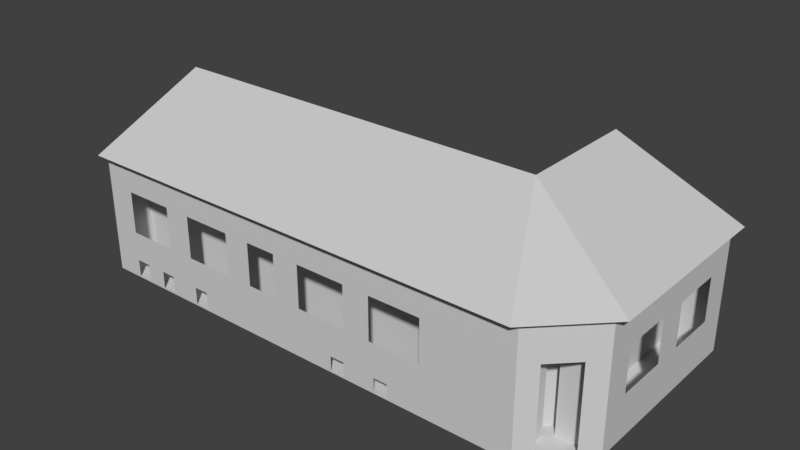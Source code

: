 # Source: 2016.blend  (saved by Blender 2.78.0; exported with 4.5.12 LTS)
import bpy
from mathutils import Matrix  # noqa: F401  (used for matrix-valued properties, if any)

bpy.ops.wm.read_factory_settings(use_empty=True)
scene = bpy.context.scene
scene.name = 'Scene'

# ---- collections
col_collection_1 = bpy.data.collections.new('Collection 1'); scene.collection.children.link(col_collection_1)

# ---- materials (node trees are filled in below, after node groups)
mat_wall = bpy.data.materials.new('Wall')
mat_wall.alpha_threshold = 0.0
mat_wall.use_transparent_shadow = False
mat_wall.diffuse_color = (0.64, 0.64, 0.64, 1.0)
mat_wall.roughness = 0.5
mat_features = bpy.data.materials.new('Features')
mat_features.alpha_threshold = 0.0
mat_features.use_transparent_shadow = False
mat_features.diffuse_color = (0.35, 0.35, 0.35, 1.0)
mat_features.roughness = 0.5

# ---- material node trees

# ---- world
world_world = bpy.data.worlds.new('World'); scene.world = world_world
world_world.color = (0.05088, 0.05088, 0.05088)
world_world.use_sun_shadow = False
world_world.sun_shadow_jitter_overblur = 0.0
world_world.cycles.sampling_method = 'MANUAL'

# ---- meshes
me_untitled_009 = bpy.data.meshes.new('Untitled.009')
me_untitled_009.from_pydata([(-166.0, 0.0, 7.105e-15), (-166.0, 592.0, 7.105e-15), (166.0, 0.0, 7.105e-15), (166.0, 592.0, 7.105e-15), (166.0, 0.0, -200.0), (166.0, 592.0, -200.0), (-166.0, 0.0, -200.0), (-166.0, 592.0, -200.0), (74.0, 415.0, 7.105e-15), (74.0, 20.0, 7.105e-15), (-81.0, 415.0, 7.105e-15), (-81.0, 20.0, 7.105e-15)], [], [(0, 11, 10), (11, 0, 2), (3, 1, 10), (9, 2, 3), (5, 3, 2), (7, 5, 4), (1, 7, 6), (5, 7, 1), (2, 0, 6), (1, 0, 10), (9, 11, 2), (8, 3, 10), (8, 9, 3), (4, 5, 2), (6, 7, 4), (0, 1, 6), (3, 5, 1), (4, 2, 6)])
me_untitled_009.polygons.foreach_set('use_smooth', [True] * 18)
_k = set([(0, 1), (0, 2), (0, 6), (1, 3), (1, 7), (2, 3), (2, 4), (3, 5), (4, 5), (4, 6), (5, 7), (6, 7)])
me_untitled_009.attributes.new('sharp_edge', 'BOOLEAN', 'EDGE').data.foreach_set('value', [ (min(e.vertices), max(e.vertices)) in _k for e in me_untitled_009.edges])
_uv = me_untitled_009.uv_layers.new(name='UVW')
_uv.uv.foreach_set('vector', [0.5, 0.5, 0.5, 0.5771, 0.5, 0.9386, 1.5, 0.5771, 0.5, 0.5, 1.0, 0.5, 1.0, 0.913, 0.5, 0.913, 1.5, 0.9386, 1.0, 0.584, 1.0, 0.5, 1.0, 0.913, 1.14, 0.8683, 1.0, 0.913, 1.0, 0.5, 0.3603, 0.8683, 0.1397, 0.8683, 0.1397, 0.5, 0.5, 0.913, 0.3603, 0.8683, 0.3603, 0.5, 0.1397, 0.8683, 0.3603, 0.8683, 0.5, 0.913, 1.0, 0.5, 0.5, 0.5, 1.36, 0.5, 0.5, 0.913, 0.5, 0.5, 0.5, 0.9386, 1.0, 0.584, 1.5, 0.5771, 1.0, 0.5, 1.0, 0.9438, 1.0, 0.913, 1.5, 0.9386, 1.0, 0.9438, 1.0, 0.584, 1.0, 0.913, 1.14, 0.5, 1.14, 0.8683, 1.0, 0.5, 0.3603, 0.5, 0.3603, 0.8683, 0.1397, 0.5, 0.5, 0.5, 0.5, 0.913, 0.3603, 0.5, 1.0, 0.913, 0.1397, 0.8683, 0.5, 0.913, 1.14, 0.5, 1.0, 0.5, 1.36, 0.5])
me_untitled_009.materials.append(mat_wall)
me_untitled_009.use_remesh_preserve_volume = False
me_untitled_009.use_remesh_preserve_attributes = False
me_untitled_009.use_mirror_vertex_groups = False
me_untitled_009.update()
me_untitled_009.normals_split_custom_set([tuple(v) for v in zip(*[iter([0.0, 0.0, 1.0, 0.0, 0.0, 1.0, 0.0, 0.0, 1.0, 0.0, 0.0, 1.0, 0.0, 0.0, 1.0, 0.0, 0.0, 1.0, 0.0, 0.0, 1.0, 0.0, 0.0, 1.0, 0.0, 0.0, 1.0, 0.0, 0.0, 1.0, 0.0, 0.0, 1.0, 0.0, 0.0, 1.0, 1.0, 0.0, 0.0, 1.0, 0.0, 0.0, 1.0, 0.0, 0.0, 0.0, 0.0, -1.0, 0.0, 0.0, -1.0, 0.0, 0.0, -1.0, -1.0, 0.0, 0.0, -1.0, 0.0, 0.0, -1.0, 0.0, 0.0, 0.0, 1.0, 0.0, 0.0, 1.0, 0.0, 0.0, 1.0, 0.0, 0.0, -1.0, 0.0, 0.0, -1.0, 0.0, 0.0, -1.0, 0.0, 0.0, 0.0, 1.0, 0.0, 0.0, 1.0, 0.0, 0.0, 1.0, 0.0, 0.0, 1.0, 0.0, 0.0, 1.0, 0.0, 0.0, 1.0, 0.0, 0.0, 1.0, 0.0, 0.0, 1.0, 0.0, 0.0, 1.0, 0.0, 0.0, 1.0, 0.0, 0.0, 1.0, 0.0, 0.0, 1.0, 1.0, 0.0, 0.0, 1.0, 0.0, 0.0, 1.0, 0.0, 0.0, 0.0, 0.0, -1.0, 0.0, 0.0, -1.0, 0.0, 0.0, -1.0, -1.0, 0.0, 0.0, -1.0, 0.0, 0.0, -1.0, 0.0, 0.0, 0.0, 1.0, 0.0, 0.0, 1.0, 0.0, 0.0, 1.0, 0.0, 0.0, -1.0, 0.0, 0.0, -1.0, 0.0, 0.0, -1.0, 0.0])] * 3)])
me_untitled_001 = bpy.data.meshes.new('Untitled.001')
me_untitled_001.from_pydata([(-115.0, -8.882e-16, 18.39), (-115.0, 20.0, 18.39), (-94.22, -8.882e-16, 40.0), (-94.22, 20.0, 40.0), (94.22, -8.882e-16, 40.0), (94.22, 20.0, 40.0), (115.0, -8.882e-16, 18.39), (115.0, 20.0, 18.39), (115.0, -8.882e-16, 18.39), (115.0, 20.0, 18.39), (115.0, -8.882e-16, 13.33), (115.0, 20.0, 13.33), (115.0, -8.882e-16, 1.776e-15), (115.0, 20.0, 1.776e-15), (38.33, -8.882e-16, 1.776e-15), (38.33, 20.0, 1.776e-15), (-38.33, -8.882e-16, 1.776e-15), (-38.33, 20.0, 1.776e-15), (-115.0, -8.882e-16, 1.776e-15), (-115.0, 20.0, 1.776e-15), (-115.0, -8.882e-16, 13.33), (-115.0, 20.0, 13.33), (-115.0, -8.882e-16, 18.39), (-115.0, 20.0, 18.39), (-38.33, 20.0, 26.67), (-38.33, 20.0, 13.33), (38.33, 20.0, 26.67), (38.33, 20.0, 13.33), (-38.33, -8.882e-16, 13.33), (-38.33, -8.882e-16, 26.67), (38.33, -8.882e-16, 13.33), (38.33, -8.882e-16, 26.67)], [], [(3, 1, 0), (5, 3, 2), (7, 5, 4), (9, 7, 6), (11, 9, 8), (13, 11, 10), (15, 13, 12), (17, 15, 14), (19, 17, 16), (21, 19, 18), (23, 21, 20), (1, 23, 22), (24, 23, 1), (26, 24, 3), (9, 26, 5), (25, 21, 23), (27, 25, 24), (11, 27, 26), (17, 19, 21), (15, 17, 25), (13, 15, 27), (28, 20, 18), (30, 28, 16), (10, 30, 14), (29, 22, 20), (31, 29, 28), (8, 31, 30), (2, 0, 22), (4, 2, 29), (6, 4, 31), (2, 3, 0), (4, 5, 2), (6, 7, 4), (8, 9, 6), (10, 11, 8), (12, 13, 10), (14, 15, 12), (16, 17, 14), (18, 19, 16), (20, 21, 18), (22, 23, 20), (0, 1, 22), (3, 24, 1), (5, 26, 3), (7, 9, 5), (24, 25, 23), (26, 27, 24), (9, 11, 26), (25, 17, 21), (27, 15, 25), (11, 13, 27), (16, 28, 18), (14, 30, 16), (12, 10, 14), (28, 29, 20), (30, 31, 28), (10, 8, 30), (29, 2, 22), (31, 4, 29), (8, 6, 31)])
me_untitled_001.polygons.foreach_set('use_smooth', [True] * 60)
_k = set([(0, 1), (0, 2), (0, 22), (1, 3), (1, 23), (2, 3), (2, 4), (3, 5), (4, 5), (4, 6), (5, 7), (6, 7), (6, 8), (7, 9), (8, 10), (9, 11), (10, 12), (11, 13), (12, 13), (12, 14), (13, 15), (14, 16), (15, 17), (16, 18), (17, 19), (18, 19), (18, 20), (19, 21), (20, 22), (21, 23)])
me_untitled_001.attributes.new('sharp_edge', 'BOOLEAN', 'EDGE').data.foreach_set('value', [ (min(e.vertices), max(e.vertices)) in _k for e in me_untitled_001.edges])
me_untitled_001.materials.append(mat_features)
me_untitled_001.use_remesh_preserve_volume = False
me_untitled_001.use_remesh_preserve_attributes = False
me_untitled_001.use_mirror_vertex_groups = False
me_untitled_001.update()
me_untitled_001.normals_split_custom_set([tuple(v) for v in zip(*[iter([-0.7208, 0.0, 0.6931, -0.7208, 0.0, 0.6931, -0.7208, 0.0, 0.6931, 0.0, 0.0, 1.0, 0.0, 0.0, 1.0, 0.0, 0.0, 1.0, 0.7208, 0.0, 0.6931, 0.7208, 0.0, 0.6931, 0.7208, 0.0, 0.6931, 0.5, 0.0, 0.5, 1.0, 4.371e-08, -4.371e-08, 0.0, 0.0, -4.371e-08, 1.0, 0.0, 0.0, 0.5, 0.0, 0.5, 1.0, 0.0, 1.255e-05, 1.0, 0.0, 0.0, 1.0, 0.0, 0.0, 1.0, 0.0, 0.0, 0.0, 0.0, -1.0, 0.0, 0.0, -1.0, 0.0, 0.0, -1.0, 0.0, 0.0, -1.0, 0.0, 0.0, -1.0, 0.0, 0.0, -1.0, 0.0, 0.0, -1.0, 0.0, 0.0, -1.0, 0.0, 0.0, -1.0, -1.0, 0.0, 0.0, -1.0, 0.0, 0.0, -1.0, 0.0, 0.0, -1.0, 0.0, 1.255e-05, -1.0, 0.0, 0.0, -1.0, 0.0, 0.0, 0.0, 0.0, -4.371e-08, -1.0, 0.0, 1.255e-05, -0.5, 0.0, 0.5, 0.0, 1.0, -1.016e-07, 0.0, 0.5331, 0.4989, -1.717e-05, 1.0, -4.429e-05, 0.0, 1.0, 5.132e-09, 0.0, 1.0, -1.016e-07, 0.0, 1.0, 1.343e-07, 0.0, 1.0, 6.855e-06, 0.0, 1.0, 5.132e-09, 0.0, 1.0, 1.48e-07, 0.0, 1.0, 0.0, 0.0, 1.0, 0.0, 0.0, 0.5331, 0.4989, 0.0, 1.0, 0.0, 0.0, 1.0, 0.0, 0.0, 1.0, -1.016e-07, 0.0, 1.0, 0.0, 0.0, 1.0, 0.0, 0.0, 1.0, 5.132e-09, 0.0, 1.0, 0.0, 0.0, 1.0, 0.0, 0.0, 1.0, 0.0, 0.0, 1.0, 0.0, 0.0, 1.0, 0.0, 0.0, 1.0, 0.0, 0.0, 1.0, 0.0, 0.0, 1.0, 0.0, 0.0, 1.0, 0.0, 0.0, -1.0, 0.0, 0.0, -1.0, 0.0, 0.0, -1.0, 0.0, 0.0, -1.0, 0.0, 0.0, -1.0, 0.0, 0.0, -1.0, 0.0, 0.0, -1.0, 0.0, 0.0, -1.0, 0.0, 0.0, -1.0, 0.0, 0.0, -1.0, 1.453e-24, 0.0, -1.0, 6.855e-06, 0.0, -1.0, 0.0, 0.0, -1.0, 2.482e-25, 0.0, -1.0, 1.453e-24, 0.0, -1.0, 0.0, 0.0, -0.5331, 0.4989, 0.0, -1.0, 2.482e-25, 0.0, -1.0, 0.0, 0.0, -1.0, 4.377e-24, 0.0, 0.0, 4.579e-05, 0.0, -1.0, 6.855e-06, 0.0, -1.0, 4.222e-24, 0.0, -1.0, 4.377e-24, 0.0, -1.0, 1.453e-24, 1.717e-05, -1.0, -4.435e-05, 0.0, -1.0, 4.222e-24, 0.0, -1.0, 2.482e-25, -0.7208, 0.0, 0.6931, -0.7208, 0.0, 0.6931, -0.7208, 0.0, 0.6931, 0.0, 0.0, 1.0, 0.0, 0.0, 1.0, 0.0, 0.0, 1.0, 0.7208, 0.0, 0.6931, 0.7208, 0.0, 0.6931, 0.7208, 0.0, 0.6931, 1.0, 0.0, 1.255e-05, 0.5, 0.0, 0.5, 0.0, 0.0, -4.371e-08, 1.0, 0.0, 0.0, 1.0, 0.0, 0.0, 1.0, 0.0, 1.255e-05, 1.0, 0.0, 0.0, 1.0, 0.0, 0.0, 1.0, 0.0, 0.0, 0.0, 0.0, -1.0, 0.0, 0.0, -1.0, 0.0, 0.0, -1.0, 0.0, 0.0, -1.0, 0.0, 0.0, -1.0, 0.0, 0.0, -1.0, 0.0, 0.0, -1.0, 0.0, 0.0, -1.0, 0.0, 0.0, -1.0, -1.0, 0.0, 0.0, -1.0, 0.0, 0.0, -1.0, 0.0, 0.0, -0.5, 0.0, 0.5, -1.0, 0.0, 1.255e-05, -1.0, 0.0, 0.0, -1.0, -4.371e-08, -4.371e-08, 0.0, 0.0, -4.371e-08, -0.5, 0.0, 0.5, 0.0, 1.0, 1.343e-07, 0.0, 1.0, -1.016e-07, -1.717e-05, 1.0, -4.429e-05, 0.0, 1.0, 1.48e-07, 0.0, 1.0, 5.132e-09, 0.0, 1.0, 1.343e-07, 0.0, 0.0, 4.579e-05, 0.0, 1.0, 6.855e-06, 0.0, 1.0, 1.48e-07, 0.0, 1.0, -1.016e-07, 0.0, 1.0, 0.0, 0.0, 0.5331, 0.4989, 0.0, 1.0, 5.132e-09, 0.0, 1.0, 0.0, 0.0, 1.0, -1.016e-07, 0.0, 1.0, 6.855e-06, 0.0, 1.0, 0.0, 0.0, 1.0, 5.132e-09, 0.0, 1.0, 0.0, 0.0, 1.0, 0.0, 0.0, 1.0, 0.0, 0.0, 1.0, 0.0, 0.0, 1.0, 0.0, 0.0, 1.0, 0.0, 0.0, 1.0, 0.0, 0.0, 1.0, 0.0, 0.0, 1.0, 0.0, 0.0, -1.0, 0.0, 0.0, -1.0, 0.0, 0.0, -1.0, 0.0, 0.0, -1.0, 0.0, 0.0, -1.0, 0.0, 0.0, -1.0, 0.0, 0.0, -1.0, 0.0, 0.0, -1.0, 0.0, 0.0, -1.0, 0.0, 0.0, -1.0, 0.0, 0.0, -1.0, 1.453e-24, 0.0, -1.0, 0.0, 0.0, -1.0, 0.0, 0.0, -1.0, 2.482e-25, 0.0, -1.0, 0.0, 0.0, -1.0, 0.0, 0.0, -0.5331, 0.4989, 0.0, -1.0, 0.0, 0.0, -1.0, 1.453e-24, 0.0, -1.0, 4.377e-24, 0.0, -1.0, 6.855e-06, 0.0, -1.0, 2.482e-25, 0.0, -1.0, 4.222e-24, 0.0, -1.0, 1.453e-24, 0.0, -0.5331, 0.4989, 1.717e-05, -1.0, -4.435e-05, 0.0, -1.0, 2.482e-25])] * 3)])
me_untitled_003 = bpy.data.meshes.new('Untitled.003')
me_untitled_003.from_pydata([(155.0, 0.0, -33.0), (155.0, 395.0, -33.0), (-7.105e-15, 0.0, -33.0), (-7.105e-15, 395.0, -33.0), (155.0, 395.0, -13.0), (155.0, 0.0, -13.0), (0.0, 395.0, -13.0), (0.0, 0.0, -13.0)], [], [(5, 4, 1), (2, 0, 1), (6, 7, 2), (4, 6, 3), (7, 5, 0), (0, 5, 1), (3, 2, 1), (3, 6, 2), (1, 4, 3), (2, 7, 0)])
me_untitled_003.polygons.foreach_set('use_smooth', [True] * 10)
_k = set([(0, 1), (0, 2), (0, 5), (1, 3), (1, 4), (2, 3), (2, 7), (3, 6)])
me_untitled_003.attributes.new('sharp_edge', 'BOOLEAN', 'EDGE').data.foreach_set('value', [ (min(e.vertices), max(e.vertices)) in _k for e in me_untitled_003.edges])
me_untitled_003.materials.append(mat_features)
me_untitled_003.use_remesh_preserve_volume = False
me_untitled_003.use_remesh_preserve_attributes = False
me_untitled_003.use_mirror_vertex_groups = False
me_untitled_003.update()
me_untitled_003.normals_split_custom_set([tuple(v) for v in zip(*[iter([-1.0, 0.0, 0.0, -1.0, 0.0, 0.0, -1.0, 0.0, 0.0, 0.0, 0.0, 1.0, 0.0, 0.0, 1.0, 0.0, 0.0, 1.0, 1.0, 0.0, -3.553e-16, 1.0, 0.0, -3.553e-16, 1.0, 0.0, -3.553e-16, 0.0, -1.0, 1.479e-16, 0.0, -1.0, 1.811e-15, 0.0, -1.0, 1.663e-15, 0.0, 1.0, 0.0, 0.0, 1.0, 0.0, 0.0, 1.0, 0.0, -1.0, 0.0, 0.0, -1.0, 0.0, 0.0, -1.0, 0.0, 0.0, 0.0, 0.0, 1.0, 0.0, 0.0, 1.0, 0.0, 0.0, 1.0, 1.0, 0.0, -3.553e-16, 1.0, 0.0, -3.553e-16, 1.0, 0.0, -3.553e-16, 0.0, -1.0, 0.0, 0.0, -1.0, 1.479e-16, 0.0, -1.0, 1.663e-15, 0.0, 1.0, 0.0, 0.0, 1.0, 0.0, 0.0, 1.0, 0.0])] * 3)])
me_untitled_007 = bpy.data.meshes.new('Untitled.007')
me_untitled_007.from_pydata([(-898.0, 0.0, 0.0), (-898.0, 592.0, 0.0), (0.0, 0.0, 0.0), (0.0, 592.0, 0.0), (0.0, 0.0, -200.0), (0.0, 592.0, -200.0), (-898.0, 0.0, -200.0), (-898.0, 592.0, -200.0), (-523.0, 410.0, 0.0), (-523.0, 205.0, 0.0), (-768.0, 410.0, 0.0), (-768.0, 205.0, 0.0), (-135.0, 410.0, 0.0), (-135.0, 205.0, 0.0), (-380.0, 410.0, 0.0), (-380.0, 205.0, 0.0)], [], [(8, 9, 15), (11, 0, 2), (0, 11, 10), (2, 15, 9), (1, 10, 8), (13, 15, 2), (3, 14, 12), (12, 13, 2), (14, 3, 8), (5, 3, 2), (7, 5, 4), (1, 7, 6), (5, 7, 1), (2, 0, 6), (14, 8, 15), (9, 11, 2), (1, 0, 10), (3, 1, 8), (3, 12, 2), (4, 5, 2), (6, 7, 4), (0, 1, 6), (3, 5, 1), (4, 2, 6)])
me_untitled_007.polygons.foreach_set('use_smooth', [True] * 24)
_k = set([(0, 1), (0, 2), (0, 6), (1, 3), (1, 7), (2, 3), (2, 4), (3, 5), (4, 5), (4, 6), (5, 7), (6, 7)])
me_untitled_007.attributes.new('sharp_edge', 'BOOLEAN', 'EDGE').data.foreach_set('value', [ (min(e.vertices), max(e.vertices)) in _k for e in me_untitled_007.edges])
_uv = me_untitled_007.uv_layers.new(name='UVW')
_uv.uv.foreach_set('vector', [0.3339, 0.6196, 0.3339, 0.562, 0.3137, 0.566, 0.3626, 0.5547, 0.375, 0.5, 0.25, 0.5, 0.375, 0.5, 0.3626, 0.5547, 0.3626, 0.6063, 0.25, 0.5, 0.3137, 0.566, 0.3339, 0.562, 0.375, 0.6388, 0.3626, 0.6063, 0.3339, 0.6196, 0.2737, 0.5707, 0.3137, 0.566, 0.25, 0.5, 0.25, 0.6855, 0.3137, 0.6267, 0.2737, 0.635, 0.2737, 0.635, 0.2737, 0.5707, 0.25, 0.5, 0.3137, 0.6267, 0.25, 0.6855, 0.3339, 0.6196, 0.25, 0.6574, 0.25, 0.6855, 0.25, 0.5, 0.3591, 0.6259, 0.25, 0.6574, 0.25, 0.5, 0.375, 0.6388, 0.3591, 0.6259, 0.3591, 0.5, 0.25, 0.6574, 0.3591, 0.6259, 0.375, 0.6388, 0.25, 0.5, 0.375, 0.5, 0.3591, 0.5, 0.3137, 0.6267, 0.3339, 0.6196, 0.3137, 0.566, 0.3339, 0.562, 0.3626, 0.5547, 0.25, 0.5, 0.375, 0.6388, 0.375, 0.5, 0.3626, 0.6063, 0.25, 0.6855, 0.375, 0.6388, 0.3339, 0.6196, 0.25, 0.6855, 0.2737, 0.635, 0.25, 0.5, 0.25, 0.5, 0.25, 0.6574, 0.25, 0.5, 0.3591, 0.5, 0.3591, 0.6259, 0.25, 0.5, 0.375, 0.5, 0.375, 0.6388, 0.3591, 0.5, 0.25, 0.6855, 0.25, 0.6574, 0.375, 0.6388, 0.25, 0.5, 0.25, 0.5, 0.3591, 0.5])
me_untitled_007.materials.append(mat_wall)
me_untitled_007.use_remesh_preserve_volume = False
me_untitled_007.use_remesh_preserve_attributes = False
me_untitled_007.use_mirror_vertex_groups = False
me_untitled_007.update()
me_untitled_007.normals_split_custom_set([tuple(v) for v in zip(*[iter([0.0, 0.0, 1.0, 0.0, 0.0, 1.0, 0.0, 0.0, 1.0, 0.0, 0.0, 1.0, 0.0, 0.0, 1.0, 0.0, 0.0, 1.0, 0.0, 0.0, 1.0, 0.0, 0.0, 1.0, 0.0, 0.0, 1.0, 0.0, 0.0, 1.0, 0.0, 0.0, 1.0, 0.0, 0.0, 1.0, 0.0, 0.0, 1.0, 0.0, 0.0, 1.0, 0.0, 0.0, 1.0, 0.0, 0.0, 1.0, 0.0, 0.0, 1.0, 0.0, 0.0, 1.0, 0.0, 0.0, 1.0, 0.0, 0.0, 1.0, 0.0, 0.0, 1.0, 0.0, 0.0, 1.0, 0.0, 0.0, 1.0, 0.0, 0.0, 1.0, 0.0, 0.0, 1.0, 0.0, 0.0, 1.0, 0.0, 0.0, 1.0, 1.0, 0.0, 0.0, 1.0, 0.0, 0.0, 1.0, 0.0, 0.0, 0.0, 0.0, -1.0, 0.0, 0.0, -1.0, 0.0, 0.0, -1.0, -1.0, 0.0, 0.0, -1.0, 0.0, 0.0, -1.0, 0.0, 0.0, 0.0, 1.0, 0.0, 0.0, 1.0, 0.0, 0.0, 1.0, 0.0, 0.0, -1.0, 0.0, 0.0, -1.0, 0.0, 0.0, -1.0, 0.0, 0.0, 0.0, 1.0, 0.0, 0.0, 1.0, 0.0, 0.0, 1.0, 0.0, 0.0, 1.0, 0.0, 0.0, 1.0, 0.0, 0.0, 1.0, 0.0, 0.0, 1.0, 0.0, 0.0, 1.0, 0.0, 0.0, 1.0, 0.0, 0.0, 1.0, 0.0, 0.0, 1.0, 0.0, 0.0, 1.0, 0.0, 0.0, 1.0, 0.0, 0.0, 1.0, 0.0, 0.0, 1.0, 1.0, 0.0, 0.0, 1.0, 0.0, 0.0, 1.0, 0.0, 0.0, 0.0, 0.0, -1.0, 0.0, 0.0, -1.0, 0.0, 0.0, -1.0, -1.0, 0.0, 0.0, -1.0, 0.0, 0.0, -1.0, 0.0, 0.0, 0.0, 1.0, 0.0, 0.0, 1.0, 0.0, 0.0, 1.0, 0.0, 0.0, -1.0, 0.0, 0.0, -1.0, 0.0, 0.0, -1.0, 0.0])] * 3)])
me_untitled_006 = bpy.data.meshes.new('Untitled.006')
me_untitled_006.from_pydata([(0.0, 0.0, -30.0), (0.0, 205.0, -30.0), (-245.0, 0.0, -30.0), (-245.0, 205.0, -30.0), (388.0, 0.0, -30.0), (388.0, 205.0, -30.0), (143.0, 0.0, -30.0), (143.0, 205.0, -30.0), (0.0, 205.0, -20.0), (0.0, 0.0, -20.0), (-245.0, 205.0, -20.0), (-245.0, 0.0, -20.0), (388.0, 205.0, -20.0), (388.0, 0.0, -20.0), (143.0, 205.0, -20.0), (143.0, 0.0, -20.0)], [], [(9, 8, 1), (2, 0, 1), (10, 11, 2), (8, 10, 3), (11, 9, 0), (13, 12, 5), (6, 4, 5), (14, 15, 6), (12, 14, 7), (15, 13, 4), (0, 9, 1), (3, 2, 1), (3, 10, 2), (1, 8, 3), (2, 11, 0), (4, 13, 5), (7, 6, 5), (7, 14, 6), (5, 12, 7), (6, 15, 4)])
me_untitled_006.polygons.foreach_set('use_smooth', [True] * 20)
_k = set([(0, 1), (0, 2), (0, 9), (1, 3), (1, 8), (2, 3), (2, 11), (3, 10), (4, 5), (4, 6), (4, 13), (5, 7), (5, 12), (6, 7), (6, 15), (7, 14)])
me_untitled_006.attributes.new('sharp_edge', 'BOOLEAN', 'EDGE').data.foreach_set('value', [ (min(e.vertices), max(e.vertices)) in _k for e in me_untitled_006.edges])
me_untitled_006.materials.append(mat_features)
me_untitled_006.use_remesh_preserve_volume = False
me_untitled_006.use_remesh_preserve_attributes = False
me_untitled_006.use_mirror_vertex_groups = False
me_untitled_006.update()
me_untitled_006.normals_split_custom_set([tuple(v) for v in zip(*[iter([-1.0, 0.0, 0.0, -1.0, 0.0, 0.0, -1.0, 0.0, 0.0, 0.0, 0.0, 1.0, 0.0, 0.0, 1.0, 0.0, 0.0, 1.0, 1.0, 0.0, 0.0, 1.0, 0.0, 0.0, 1.0, 0.0, 0.0, 0.0, -1.0, 0.0, 0.0, -1.0, 0.0, 0.0, -1.0, 0.0, 0.0, 1.0, 0.0, 0.0, 1.0, 0.0, 0.0, 1.0, 0.0, -1.0, 0.0, 0.0, -1.0, 0.0, 0.0, -1.0, 0.0, 0.0, 0.0, 0.0, 1.0, 0.0, 0.0, 1.0, 0.0, 0.0, 1.0, 1.0, 0.0, 0.0, 1.0, 0.0, 0.0, 1.0, 0.0, 0.0, 0.0, -1.0, 0.0, 0.0, -1.0, 0.0, 0.0, -1.0, 0.0, 0.0, 1.0, 0.0, 0.0, 1.0, 0.0, 0.0, 1.0, 0.0, -1.0, 0.0, 0.0, -1.0, 0.0, 0.0, -1.0, 0.0, 0.0, 0.0, 0.0, 1.0, 0.0, 0.0, 1.0, 0.0, 0.0, 1.0, 1.0, 0.0, 0.0, 1.0, 0.0, 0.0, 1.0, 0.0, 0.0, 0.0, -1.0, 0.0, 0.0, -1.0, 0.0, 0.0, -1.0, 0.0, 0.0, 1.0, 0.0, 0.0, 1.0, 0.0, 0.0, 1.0, 0.0, -1.0, 0.0, 0.0, -1.0, 0.0, 0.0, -1.0, 0.0, 0.0, 0.0, 0.0, 1.0, 0.0, 0.0, 1.0, 0.0, 0.0, 1.0, 1.0, 0.0, 0.0, 1.0, 0.0, 0.0, 1.0, 0.0, 0.0, 0.0, -1.0, 0.0, 0.0, -1.0, 0.0, 0.0, -1.0, 0.0, 0.0, 1.0, 0.0, 0.0, 1.0, 0.0, 0.0, 1.0, 0.0])] * 3)])
me_untitled_005 = bpy.data.meshes.new('Untitled.005')
me_untitled_005.from_pydata([(-2218.0, 0.0, 0.0), (-2218.0, 592.0, 0.0), (0.0, 0.0, 0.0), (0.0, 592.0, 0.0), (0.0, 0.0, -200.0), (0.0, 592.0, -200.0), (-2218.0, 0.0, -200.0), (-2218.0, 592.0, -200.0), (-425.0, 436.0, 0.0), (-425.0, 233.0, 0.0), (-672.0, 436.0, 0.0), (-672.0, 233.0, 0.0), (-802.0, 436.0, 0.0), (-802.0, 233.0, 0.0), (-1045.0, 436.0, 0.0), (-1045.0, 233.0, 0.0), (-1178.0, 436.0, 0.0), (-1178.0, 233.0, 0.0), (-1328.0, 436.0, 0.0), (-1328.0, 233.0, 0.0), (-1458.0, 436.0, 0.0), (-1458.0, 233.0, 0.0), (-1700.0, 436.0, 0.0), (-1700.0, 233.0, 0.0), (-1834.0, 436.0, 0.0), (-1834.0, 233.0, 0.0), (-2078.0, 436.0, 0.0), (-2078.0, 233.0, 0.0), (-1614.0, 90.0, 0.0), (-1614.0, 10.0, 0.0), (-1686.0, 90.0, 0.0), (-1686.0, 10.0, 0.0), (-1836.0, 90.0, 0.0), (-1836.0, 10.0, 0.0), (-1908.0, 90.0, 0.0), (-1908.0, 10.0, 0.0), (-581.5, 5.0, 0.0), (-581.5, 73.0, 0.0), (-649.5, 5.0, 0.0), (-649.5, 73.0, 0.0), (-807.5, 76.0, 0.0), (-807.5, 8.0, 0.0), (-876.5, 76.0, 0.0), (-876.5, 8.0, 0.0), (-2006.0, 90.0, 0.0), (-2006.0, 10.0, 0.0), (-2080.0, 90.0, 0.0), (-2080.0, 10.0, 0.0)], [], [(4, 5, 3, 2), (6, 7, 5, 4), (39, 40, 41, 38), (2, 3, 8, 9), (0, 47, 46), (38, 41, 43), (43, 29, 31), (31, 33, 35), (0, 1, 7, 6), (28, 29, 43, 42), (27, 0, 46), (47, 0, 2), (2, 35, 45), (27, 46, 44), (25, 39, 37), (25, 42, 40), (27, 34, 32), (27, 44, 34), (25, 40, 39), (31, 35, 2), (30, 27, 32), (36, 38, 2), (37, 36, 2), (27, 30, 28), (37, 2, 25), (42, 25, 28), (19, 21, 23), (13, 15, 17), (4, 2, 0, 6), (32, 33, 31, 30), (0, 27, 26), (2, 23, 25), (13, 17, 19), (1, 26, 24), (20, 18, 16), (2, 19, 23), (3, 14, 12), (12, 10, 8), (3, 20, 16), (3, 12, 8), (3, 24, 22), (3, 22, 20), (3, 16, 14), (2, 9, 11), (2, 11, 13), (13, 19, 2), (12, 13, 11, 10), (3, 5, 7, 1), (16, 17, 15, 14), (20, 21, 19, 18), (44, 45, 35, 34), (38, 43, 31), (45, 47, 2), (38, 31, 2), (25, 27, 28), (1, 0, 26), (3, 1, 24), (24, 25, 23, 22)])
me_untitled_005.polygons.foreach_set('use_smooth', [True] * 58)
_k = set([(0, 1), (0, 2), (0, 6), (1, 3), (1, 7), (2, 3), (2, 4), (3, 5), (4, 5), (4, 6), (5, 7), (6, 7)])
me_untitled_005.attributes.new('sharp_edge', 'BOOLEAN', 'EDGE').data.foreach_set('value', [ (min(e.vertices), max(e.vertices)) in _k for e in me_untitled_005.edges])
_uv = me_untitled_005.uv_layers.new(name='UVW')
_uv.uv.foreach_set('vector', [0.25, 0.5, 0.25, 0.8963, 0.25, 1.0, 0.25, 0.0, 0.4857, 0.5, 0.4857, 0.5827, 0.25, 0.8963, 0.25, 0.5, 0.5, 0.5356, 0.5, 0.5299, 0.5, 0.5032, 0.5, 0.5025, 0.5, 0.0, 0.5, 1.0, 0.5, 0.7541, 0.5, 0.6596, 0.5, 0.5, 0.5, 0.5015, 0.5, 0.5138, 0.5, 0.5025, 0.5, 0.5032, 0.5, 0.5029, 0.5, 0.5029, 0.5, 0.502, 0.5, 0.5019, 0.5, 0.5019, 0.5, 0.5017, 0.5, 0.5017, 0.5, 0.5, 0.5, 0.583, 0.4857, 0.5827, 0.4857, 0.5, 0.5, 0.5177, 0.5, 0.502, 0.5, 0.5029, 0.5, 0.5275, 0.5, 0.5355, 0.5, 0.5, 0.5, 0.5138, 0.5, 0.5015, 0.5, 0.5, 0.5, 0.0, 0.5, 0.0, 0.5, 0.5017, 0.5, 0.5016, 0.5, 0.5355, 0.5, 0.5138, 0.5, 0.5143, 0.5, 0.5402, 0.5, 0.5356, 0.5, 0.5398, 0.5, 0.5402, 0.5, 0.5275, 0.5, 0.5299, 0.5, 0.5355, 0.5, 0.515, 0.5, 0.5156, 0.5, 0.5355, 0.5, 0.5143, 0.5, 0.515, 0.5, 0.5402, 0.5, 0.5299, 0.5, 0.5356, 0.5, 0.5019, 0.5, 0.5017, 0.5, 0.0, 0.5, 0.517, 0.5, 0.5355, 0.5, 0.5156, 0.5, 0.5027, 0.5, 0.5025, 0.5, 0.0, 0.5, 0.5398, 0.5, 0.5027, 0.5, 0.0, 0.5, 0.5355, 0.5, 0.517, 0.5, 0.5177, 0.5, 0.5398, 0.5, 0.0, 0.5, 0.5402, 0.5, 0.5275, 0.5, 0.5402, 0.5, 0.5177, 0.5, 0.5553, 0.5, 0.5504, 0.5, 0.5434, 0.5, 0.59, 0.5, 0.5698, 0.5, 0.5622, 0.25, 0.5, 0.5, 0.0, 0.5, 0.5, 0.4857, 0.5, 0.5, 0.5156, 0.5, 0.5017, 0.5, 0.5019, 0.5, 0.517, 0.5, 0.5, 0.5, 0.5355, 0.5, 0.5658, 0.5, 0.0, 0.5, 0.5434, 0.5, 0.5402, 0.5, 0.59, 0.5, 0.5622, 0.5, 0.5553, 0.5, 0.583, 0.5, 0.5658, 0.5, 0.5743, 0.5, 0.5925, 0.5, 0.601, 0.5, 0.6128, 0.5, 0.0, 0.5, 0.5553, 0.5, 0.5434, 0.5, 1.0, 0.5, 0.6258, 0.5, 0.6585, 0.5, 0.6585, 0.5, 0.6832, 0.5, 0.7541, 0.5, 1.0, 0.5, 0.5925, 0.5, 0.6128, 0.5, 1.0, 0.5, 0.6585, 0.5, 0.7541, 0.5, 1.0, 0.5, 0.5743, 0.5, 0.5799, 0.5, 1.0, 0.5, 0.5799, 0.5, 0.5925, 0.5, 1.0, 0.5, 0.6128, 0.5, 0.6258, 0.5, 0.0, 0.5, 0.6596, 0.5, 0.6062, 0.5, 0.0, 0.5, 0.6062, 0.5, 0.59, 0.5, 0.59, 0.5, 0.5553, 0.5, 0.0, 0.5, 0.6585, 0.5, 0.59, 0.5, 0.6062, 0.5, 0.6832, 0.25, 1.0, 0.25, 0.8963, 0.4857, 0.5827, 0.5, 0.583, 0.5, 0.6128, 0.5, 0.5622, 0.5, 0.5698, 0.5, 0.6258, 0.5, 0.5925, 0.5, 0.5504, 0.5, 0.5553, 0.5, 0.601, 0.5, 0.5143, 0.5, 0.5016, 0.5, 0.5017, 0.5, 0.515, 0.5, 0.5025, 0.5, 0.5029, 0.5, 0.5019, 0.5, 0.5016, 0.5, 0.5015, 0.5, 0.0, 0.5, 0.5025, 0.5, 0.5019, 0.5, 0.0, 0.5, 0.5402, 0.5, 0.5355, 0.5, 0.5177, 0.5, 0.583, 0.5, 0.5, 0.5, 0.5658, 0.5, 1.0, 0.5, 0.583, 0.5, 0.5743, 0.5, 0.5743, 0.5, 0.5402, 0.5, 0.5434, 0.5, 0.5799])
me_untitled_005.materials.append(mat_wall)
me_untitled_005.use_remesh_preserve_volume = False
me_untitled_005.use_remesh_preserve_attributes = False
me_untitled_005.use_mirror_vertex_groups = False
me_untitled_005.update()
me_untitled_005.normals_split_custom_set([tuple(v) for v in zip(*[iter([1.0, 0.0, 0.0, 1.0, 0.0, 0.0, 1.0, 0.0, 0.0, 1.0, 0.0, 0.0, 0.0, 0.0, -1.0, 0.0, 0.0, -1.0, 0.0, 0.0, -1.0, 0.0, 0.0, -1.0, 0.0, 0.0, 1.0, 0.0, 0.0, 1.0, 0.0, 0.0, 1.0, 0.0, 0.0, 1.0, 0.0, 0.0, 1.0, 0.0, 0.0, 1.0, 0.0, 0.0, 1.0, 0.0, 0.0, 1.0, 0.0, 0.0, 1.0, 0.0, 0.0, 1.0, 0.0, 0.0, 1.0, 0.0, 0.0, 1.0, 0.0, 0.0, 1.0, 0.0, 0.0, 1.0, 0.0, 0.0, 1.0, 0.0, 0.0, 1.0, 0.0, 0.0, 1.0, 0.0, 0.0, 1.0, 0.0, 0.0, 1.0, 0.0, 0.0, 1.0, -1.0, 0.0, 0.0, -1.0, 0.0, 0.0, -1.0, 0.0, 0.0, -1.0, 0.0, 0.0, 0.0, 0.0, 1.0, 0.0, 0.0, 1.0, 0.0, 0.0, 1.0, 0.0, 0.0, 1.0, 0.0, 0.0, 1.0, 0.0, 0.0, 1.0, 0.0, 0.0, 1.0, 0.0, 0.0, 1.0, 0.0, 0.0, 1.0, 0.0, 0.0, 1.0, 0.0, 0.0, 1.0, 0.0, 0.0, 1.0, 0.0, 0.0, 1.0, 0.0, 0.0, 1.0, 0.0, 0.0, 1.0, 0.0, 0.0, 1.0, 0.0, 0.0, 1.0, 0.0, 0.0, 1.0, 0.0, 0.0, 1.0, 0.0, 0.0, 1.0, 0.0, 0.0, 1.0, 0.0, 0.0, 1.0, 0.0, 0.0, 1.0, 0.0, 0.0, 1.0, 0.0, 0.0, 1.0, 0.0, 0.0, 1.0, 0.0, 0.0, 1.0, 0.0, 0.0, 1.0, 0.0, 0.0, 1.0, 0.0, 0.0, 1.0, 0.0, 0.0, 1.0, 0.0, 0.0, 1.0, 0.0, 0.0, 1.0, 0.0, 0.0, 1.0, 0.0, 0.0, 1.0, 0.0, 0.0, 1.0, 0.0, 0.0, 1.0, 0.0, 0.0, 1.0, 0.0, 0.0, 1.0, 0.0, 0.0, 1.0, 0.0, 0.0, 1.0, 0.0, 0.0, 1.0, 0.0, 0.0, 1.0, 0.0, 0.0, 1.0, 0.0, 0.0, 1.0, 0.0, 0.0, 1.0, 0.0, 0.0, 1.0, 0.0, 0.0, 1.0, 0.0, 0.0, 1.0, 0.0, 0.0, 1.0, 0.0, 0.0, 1.0, 0.0, 0.0, 1.0, 0.0, 0.0, 1.0, 0.0, 0.0, 1.0, 0.0, 0.0, 1.0, 0.0, 0.0, 1.0, 0.0, 0.0, 1.0, 0.0, 0.0, 1.0, 0.0, -1.0, 0.0, 0.0, -1.0, 0.0, 0.0, -1.0, 0.0, 0.0, -1.0, 0.0, 0.0, 0.0, 1.0, 0.0, 0.0, 1.0, 0.0, 0.0, 1.0, 0.0, 0.0, 1.0, 0.0, 0.0, 1.0, 0.0, 0.0, 1.0, 0.0, 0.0, 1.0, 0.0, 0.0, 1.0, 0.0, 0.0, 1.0, 0.0, 0.0, 1.0, 0.0, 0.0, 1.0, 0.0, 0.0, 1.0, 0.0, 0.0, 1.0, 0.0, 0.0, 1.0, 0.0, 0.0, 1.0, 0.0, 0.0, 1.0, 0.0, 0.0, 1.0, 0.0, 0.0, 1.0, 0.0, 0.0, 1.0, 0.0, 0.0, 1.0, 0.0, 0.0, 1.0, 0.0, 0.0, 1.0, 0.0, 0.0, 1.0, 0.0, 0.0, 1.0, 0.0, 0.0, 1.0, 0.0, 0.0, 1.0, 0.0, 0.0, 1.0, 0.0, 0.0, 1.0, 0.0, 0.0, 1.0, 0.0, 0.0, 1.0, 0.0, 0.0, 1.0, 0.0, 0.0, 1.0, 0.0, 0.0, 1.0, 0.0, 0.0, 1.0, 0.0, 0.0, 1.0, 0.0, 0.0, 1.0, 0.0, 0.0, 1.0, 0.0, 0.0, 1.0, 0.0, 0.0, 1.0, 0.0, 0.0, 1.0, 0.0, 0.0, 1.0, 0.0, 0.0, 1.0, 0.0, 0.0, 1.0, 0.0, 0.0, 1.0, 0.0, 0.0, 1.0, 0.0, 0.0, 1.0, 0.0, 0.0, 1.0, 0.0, 0.0, 1.0, 0.0, 0.0, 1.0, 0.0, 0.0, 1.0, 0.0, 0.0, 1.0, 0.0, 0.0, 1.0, 0.0, 0.0, 1.0, 0.0, 0.0, 1.0, 0.0, 0.0, 1.0, 0.0, 0.0, 1.0, 0.0, 1.0, 0.0, 0.0, 1.0, 0.0, 0.0, 1.0, 0.0, 0.0, 1.0, 0.0, 0.0, 0.0, 1.0, 0.0, 0.0, 1.0, 0.0, 0.0, 1.0, 0.0, 0.0, 1.0, 0.0, 0.0, 1.0, 0.0, 0.0, 1.0, 0.0, 0.0, 1.0, 0.0, 0.0, 1.0, 0.0, 0.0, 1.0, 0.0, 0.0, 1.0, 0.0, 0.0, 1.0, 0.0, 0.0, 1.0, 0.0, 0.0, 1.0, 0.0, 0.0, 1.0, 0.0, 0.0, 1.0, 0.0, 0.0, 1.0, 0.0, 0.0, 1.0, 0.0, 0.0, 1.0, 0.0, 0.0, 1.0, 0.0, 0.0, 1.0, 0.0, 0.0, 1.0, 0.0, 0.0, 1.0, 0.0, 0.0, 1.0, 0.0, 0.0, 1.0, 0.0, 0.0, 1.0, 0.0, 0.0, 1.0, 0.0, 0.0, 1.0, 0.0, 0.0, 1.0, 0.0, 0.0, 1.0, 0.0, 0.0, 1.0, 0.0, 0.0, 1.0, 0.0, 0.0, 1.0, 0.0, 0.0, 1.0, 0.0, 0.0, 1.0])] * 3)])
me_untitled_008 = bpy.data.meshes.new('Untitled.008')
me_untitled_008.from_pydata([(72.0, 0.0, -30.0), (72.0, 80.0, -30.0), (0.0, 0.0, -30.0), (0.0, 80.0, -30.0), (-149.0, 0.0, -30.0), (-149.0, 80.0, -30.0), (-222.0, 0.0, -30.0), (-222.0, 80.0, -30.0), (1105.0, -5.0, -30.0), (1105.0, 63.0, -30.0), (1037.0, -5.0, -30.0), (1037.0, 63.0, -30.0), (879.0, -2.0, -30.0), (879.0, 66.0, -30.0), (810.0, -2.0, -30.0), (810.0, 66.0, -30.0), (-319.5, 0.0, -30.0), (-319.5, 80.0, -30.0), (-393.5, 0.0, -30.0), (-393.5, 80.0, -30.0), (72.0, 80.0, -28.0), (72.0, 0.0, -28.0), (0.0, 80.0, -28.0), (0.0, 0.0, -28.0), (-149.0, 80.0, -28.0), (-149.0, 0.0, -28.0), (-222.0, 80.0, -28.0), (-222.0, 0.0, -28.0), (1105.0, -5.0, -28.0), (1105.0, 63.0, -28.0), (1037.0, -5.0, -28.0), (1037.0, 63.0, -28.0), (879.0, 66.0, -28.0), (879.0, -2.0, -28.0), (810.0, 66.0, -28.0), (810.0, -2.0, -28.0), (-319.5, 80.0, -28.0), (-319.5, 0.0, -28.0), (-393.5, 80.0, -28.0), (-393.5, 0.0, -28.0)], [], [(21, 20, 1), (2, 0, 1), (22, 23, 2), (20, 22, 3), (23, 21, 0), (25, 24, 5), (6, 4, 5), (26, 27, 6), (24, 26, 7), (27, 25, 4), (28, 29, 9), (10, 8, 9), (31, 30, 10), (29, 31, 11), (30, 28, 8), (33, 32, 13), (14, 12, 13), (34, 35, 14), (32, 34, 15), (35, 33, 12), (37, 36, 17), (18, 16, 17), (38, 39, 18), (36, 38, 19), (39, 37, 16), (0, 21, 1), (3, 2, 1), (3, 22, 2), (1, 20, 3), (2, 23, 0), (4, 25, 5), (7, 6, 5), (7, 26, 6), (5, 24, 7), (6, 27, 4), (8, 28, 9), (11, 10, 9), (11, 31, 10), (9, 29, 11), (10, 30, 8), (12, 33, 13), (15, 14, 13), (15, 34, 14), (13, 32, 15), (14, 35, 12), (16, 37, 17), (19, 18, 17), (19, 38, 18), (17, 36, 19), (18, 39, 16)])
me_untitled_008.polygons.foreach_set('use_smooth', [True] * 50)
_k = set([(0, 1), (0, 2), (0, 21), (1, 3), (1, 20), (2, 3), (2, 23), (3, 22), (4, 5), (4, 6), (4, 25), (5, 7), (5, 24), (6, 7), (6, 27), (7, 26), (8, 9), (8, 10), (8, 28), (9, 11), (9, 29), (10, 11), (10, 30), (11, 31), (12, 13), (12, 14), (12, 33), (13, 15), (13, 32), (14, 15), (14, 35), (15, 34), (16, 17), (16, 18), (16, 37), (17, 19), (17, 36), (18, 19), (18, 39), (19, 38)])
me_untitled_008.attributes.new('sharp_edge', 'BOOLEAN', 'EDGE').data.foreach_set('value', [ (min(e.vertices), max(e.vertices)) in _k for e in me_untitled_008.edges])
me_untitled_008.materials.append(mat_features)
me_untitled_008.use_remesh_preserve_volume = False
me_untitled_008.use_remesh_preserve_attributes = False
me_untitled_008.use_mirror_vertex_groups = False
me_untitled_008.update()
me_untitled_008.normals_split_custom_set([tuple(v) for v in zip(*[iter([-1.0, 0.0, 0.0, -1.0, 0.0, 0.0, -1.0, 0.0, 0.0, 0.0, 0.0, 1.0, 0.0, 0.0, 1.0, 0.0, 0.0, 1.0, 1.0, 0.0, 0.0, 1.0, 0.0, 0.0, 1.0, 0.0, 0.0, 0.0, -1.0, 0.0, 0.0, -1.0, 0.0, 0.0, -1.0, 0.0, 0.0, 1.0, 0.0, 0.0, 1.0, 0.0, 0.0, 1.0, 0.0, -1.0, 0.0, 0.0, -1.0, 0.0, 0.0, -1.0, 0.0, 0.0, 0.0, 0.0, 1.0, 0.0, 0.0, 1.0, 0.0, 0.0, 1.0, 1.0, 0.0, 0.0, 1.0, 0.0, 0.0, 1.0, 0.0, 0.0, 0.0, -1.0, 0.0, 0.0, -1.0, 0.0, 0.0, -1.0, 0.0, 0.0, 1.0, 0.0, 0.0, 1.0, 0.0, 0.0, 1.0, 0.0, -1.0, 0.0, 0.0, -1.0, 0.0, 0.0, -1.0, 0.0, 0.0, 0.0, 0.0, 1.0, 0.0, 0.0, 1.0, 0.0, 0.0, 1.0, 1.0, 0.0, 0.0, 1.0, 0.0, 0.0, 1.0, 0.0, 0.0, 0.0, -1.0, 0.0, 0.0, -1.0, 0.0, 0.0, -1.0, 0.0, 0.0, 1.0, 0.0, 0.0, 1.0, 0.0, 0.0, 1.0, 0.0, -1.0, 0.0, 0.0, -1.0, 0.0, 0.0, -1.0, 0.0, 0.0, 0.0, 0.0, 1.0, 0.0, 0.0, 1.0, 0.0, 0.0, 1.0, 1.0, 0.0, 0.0, 1.0, 0.0, 0.0, 1.0, 0.0, 0.0, 0.0, -1.0, 0.0, 0.0, -1.0, 0.0, 0.0, -1.0, 0.0, 0.0, 1.0, 0.0, 0.0, 1.0, 0.0, 0.0, 1.0, 0.0, -1.0, 0.0, 0.0, -1.0, 0.0, 0.0, -1.0, 0.0, 0.0, 0.0, 0.0, 1.0, 0.0, 0.0, 1.0, 0.0, 0.0, 1.0, 1.0, 0.0, 0.0, 1.0, 0.0, 0.0, 1.0, 0.0, 0.0, 0.0, -1.0, 0.0, 0.0, -1.0, 0.0, 0.0, -1.0, 0.0, 0.0, 1.0, 0.0, 0.0, 1.0, 0.0, 0.0, 1.0, 0.0, -1.0, 0.0, 0.0, -1.0, 0.0, 0.0, -1.0, 0.0, 0.0, 0.0, 0.0, 1.0, 0.0, 0.0, 1.0, 0.0, 0.0, 1.0, 1.0, 0.0, 0.0, 1.0, 0.0, 0.0, 1.0, 0.0, 0.0, 0.0, -1.0, 0.0, 0.0, -1.0, 0.0, 0.0, -1.0, 0.0, 0.0, 1.0, 0.0, 0.0, 1.0, 0.0, 0.0, 1.0, 0.0, -1.0, 0.0, 0.0, -1.0, 0.0, 0.0, -1.0, 0.0, 0.0, 0.0, 0.0, 1.0, 0.0, 0.0, 1.0, 0.0, 0.0, 1.0, 1.0, 0.0, 0.0, 1.0, 0.0, 0.0, 1.0, 0.0, 0.0, 0.0, -1.0, 0.0, 0.0, -1.0, 0.0, 0.0, -1.0, 0.0, 0.0, 1.0, 0.0, 0.0, 1.0, 0.0, 0.0, 1.0, 0.0, -1.0, 0.0, 0.0, -1.0, 0.0, 0.0, -1.0, 0.0, 0.0, 0.0, 0.0, 1.0, 0.0, 0.0, 1.0, 0.0, 0.0, 1.0, 1.0, 0.0, 0.0, 1.0, 0.0, 0.0, 1.0, 0.0, 0.0, 0.0, -1.0, 0.0, 0.0, -1.0, 0.0, 0.0, -1.0, 0.0, 0.0, 1.0, 0.0, 0.0, 1.0, 0.0, 0.0, 1.0, 0.0, -1.0, 0.0, 0.0, -1.0, 0.0, 0.0, -1.0, 0.0, 0.0, 0.0, 0.0, 1.0, 0.0, 0.0, 1.0, 0.0, 0.0, 1.0, 1.0, 0.0, 0.0, 1.0, 0.0, 0.0, 1.0, 0.0, 0.0, 0.0, -1.0, 0.0, 0.0, -1.0, 0.0, 0.0, -1.0, 0.0, 0.0, 1.0, 0.0, 0.0, 1.0, 0.0, 0.0, 1.0, 0.0, -1.0, 0.0, 0.0, -1.0, 0.0, 0.0, -1.0, 0.0, 0.0, 0.0, 0.0, 1.0, 0.0, 0.0, 1.0, 0.0, 0.0, 1.0, 1.0, 0.0, 0.0, 1.0, 0.0, 0.0, 1.0, 0.0, 0.0, 0.0, -1.0, 0.0, 0.0, -1.0, 0.0, 0.0, -1.0, 0.0, 0.0, 1.0, 0.0, 0.0, 1.0, 0.0, 0.0, 1.0, 0.0])] * 3)])
me_untitled_004 = bpy.data.meshes.new('Untitled.004')
me_untitled_004.from_pydata([(0.0, 0.0, -20.0), (0.0, 203.0, -20.0), (-247.0, 0.0, -20.0), (-247.0, 203.0, -20.0), (-377.0, 0.0, -20.0), (-377.0, 203.0, -20.0), (-620.0, 0.0, -20.0), (-620.0, 203.0, -20.0), (-753.0, 0.0, -20.0), (-753.0, 203.0, -20.0), (-903.0, 0.0, -20.0), (-903.0, 203.0, -20.0), (-1033.0, 0.0, -20.0), (-1033.0, 203.0, -20.0), (-1275.0, 0.0, -20.0), (-1275.0, 203.0, -20.0), (-1409.0, 0.0, -20.0), (-1409.0, 203.0, -20.0), (-1653.0, 0.0, -20.0), (-1653.0, 203.0, -20.0), (0.0, 203.0, 0.0), (0.0, 0.0, 0.0), (-247.0, 203.0, 0.0), (-247.0, 0.0, 0.0), (-377.0, 203.0, 0.0), (-377.0, 0.0, 0.0), (-620.0, 203.0, 0.0), (-620.0, 0.0, 0.0), (-753.0, 203.0, 0.0), (-753.0, 0.0, 0.0), (-903.0, 203.0, 0.0), (-903.0, 0.0, 0.0), (-1033.0, 203.0, 0.0), (-1033.0, 0.0, 0.0), (-1275.0, 203.0, 0.0), (-1275.0, 0.0, 0.0), (-1409.0, 203.0, 0.0), (-1409.0, 0.0, 0.0), (-1653.0, 203.0, 0.0), (-1653.0, 0.0, 0.0)], [], [(21, 20, 1), (2, 0, 1), (22, 23, 2), (20, 22, 3), (23, 21, 0), (25, 24, 5), (6, 4, 5), (26, 27, 6), (24, 26, 7), (27, 25, 4), (29, 28, 9), (10, 8, 9), (30, 31, 10), (28, 30, 11), (31, 29, 8), (33, 32, 13), (14, 12, 13), (34, 35, 14), (32, 34, 15), (35, 33, 12), (37, 36, 17), (18, 16, 17), (38, 39, 18), (36, 38, 19), (39, 37, 16), (0, 21, 1), (3, 2, 1), (3, 22, 2), (1, 20, 3), (2, 23, 0), (4, 25, 5), (7, 6, 5), (7, 26, 6), (5, 24, 7), (6, 27, 4), (8, 29, 9), (11, 10, 9), (11, 30, 10), (9, 28, 11), (10, 31, 8), (12, 33, 13), (15, 14, 13), (15, 34, 14), (13, 32, 15), (14, 35, 12), (16, 37, 17), (19, 18, 17), (19, 38, 18), (17, 36, 19), (18, 39, 16)])
me_untitled_004.polygons.foreach_set('use_smooth', [True] * 50)
_k = set([(0, 1), (0, 2), (0, 21), (1, 3), (1, 20), (2, 3), (2, 23), (3, 22), (4, 5), (4, 6), (4, 25), (5, 7), (5, 24), (6, 7), (6, 27), (7, 26), (8, 9), (8, 10), (8, 29), (9, 11), (9, 28), (10, 11), (10, 31), (11, 30), (12, 13), (12, 14), (12, 33), (13, 15), (13, 32), (14, 15), (14, 35), (15, 34), (16, 17), (16, 18), (16, 37), (17, 19), (17, 36), (18, 19), (18, 39), (19, 38)])
me_untitled_004.attributes.new('sharp_edge', 'BOOLEAN', 'EDGE').data.foreach_set('value', [ (min(e.vertices), max(e.vertices)) in _k for e in me_untitled_004.edges])
me_untitled_004.materials.append(mat_features)
me_untitled_004.use_remesh_preserve_volume = False
me_untitled_004.use_remesh_preserve_attributes = False
me_untitled_004.use_mirror_vertex_groups = False
me_untitled_004.update()
me_untitled_004.normals_split_custom_set([tuple(v) for v in zip(*[iter([-1.0, 0.0, 0.0, -1.0, 0.0, 0.0, -1.0, 0.0, 0.0, 0.0, 0.0, 1.0, 0.0, 0.0, 1.0, 0.0, 0.0, 1.0, 1.0, 0.0, 0.0, 1.0, 0.0, 0.0, 1.0, 0.0, 0.0, 0.0, -1.0, 0.0, 0.0, -1.0, 0.0, 0.0, -1.0, 0.0, 0.0, 1.0, 0.0, 0.0, 1.0, 0.0, 0.0, 1.0, 0.0, -1.0, 0.0, 0.0, -1.0, 0.0, 0.0, -1.0, 0.0, 0.0, 0.0, 0.0, 1.0, 0.0, 0.0, 1.0, 0.0, 0.0, 1.0, 1.0, 0.0, 0.0, 1.0, 0.0, 0.0, 1.0, 0.0, 0.0, 0.0, -1.0, 0.0, 0.0, -1.0, 0.0, 0.0, -1.0, 0.0, 0.0, 1.0, 0.0, 0.0, 1.0, 0.0, 0.0, 1.0, 0.0, -1.0, 0.0, 0.0, -1.0, 0.0, 0.0, -1.0, 0.0, 0.0, 0.0, 0.0, 1.0, 0.0, 0.0, 1.0, 0.0, 0.0, 1.0, 1.0, 0.0, 0.0, 1.0, 0.0, 0.0, 1.0, 0.0, 0.0, 0.0, -1.0, 0.0, 0.0, -1.0, 0.0, 0.0, -1.0, 0.0, 0.0, 1.0, 0.0, 0.0, 1.0, 0.0, 0.0, 1.0, 0.0, -1.0, 0.0, 0.0, -1.0, 0.0, 0.0, -1.0, 0.0, 0.0, 0.0, 0.0, 1.0, 0.0, 0.0, 1.0, 0.0, 0.0, 1.0, 1.0, 0.0, 0.0, 1.0, 0.0, 0.0, 1.0, 0.0, 0.0, 0.0, -1.0, 0.0, 0.0, -1.0, 0.0, 0.0, -1.0, 0.0, 0.0, 1.0, 0.0, 0.0, 1.0, 0.0, 0.0, 1.0, 0.0, -1.0, 0.0, 0.0, -1.0, 0.0, 0.0, -1.0, 0.0, 0.0, 0.0, 0.0, 1.0, 0.0, 0.0, 1.0, 0.0, 0.0, 1.0, 1.0, 0.0, 0.0, 1.0, 0.0, 0.0, 1.0, 0.0, 0.0, 0.0, -1.0, 0.0, 0.0, -1.0, 0.0, 0.0, -1.0, 0.0, 0.0, 1.0, 0.0, 0.0, 1.0, 0.0, 0.0, 1.0, 0.0, -1.0, 0.0, 0.0, -1.0, 0.0, 0.0, -1.0, 0.0, 0.0, 0.0, 0.0, 1.0, 0.0, 0.0, 1.0, 0.0, 0.0, 1.0, 1.0, 0.0, 0.0, 1.0, 0.0, 0.0, 1.0, 0.0, 0.0, 0.0, -1.0, 0.0, 0.0, -1.0, 0.0, 0.0, -1.0, 0.0, 0.0, 1.0, 0.0, 0.0, 1.0, 0.0, 0.0, 1.0, 0.0, -1.0, 0.0, 0.0, -1.0, 0.0, 0.0, -1.0, 0.0, 0.0, 0.0, 0.0, 1.0, 0.0, 0.0, 1.0, 0.0, 0.0, 1.0, 1.0, 0.0, 0.0, 1.0, 0.0, 0.0, 1.0, 0.0, 0.0, 0.0, -1.0, 0.0, 0.0, -1.0, 0.0, 0.0, -1.0, 0.0, 0.0, 1.0, 0.0, 0.0, 1.0, 0.0, 0.0, 1.0, 0.0, -1.0, 0.0, 0.0, -1.0, 0.0, 0.0, -1.0, 0.0, 0.0, 0.0, 0.0, 1.0, 0.0, 0.0, 1.0, 0.0, 0.0, 1.0, 1.0, 0.0, 0.0, 1.0, 0.0, 0.0, 1.0, 0.0, 0.0, 0.0, -1.0, 0.0, 0.0, -1.0, 0.0, 0.0, -1.0, 0.0, 0.0, 1.0, 0.0, 0.0, 1.0, 0.0, 0.0, 1.0, 0.0, -1.0, 0.0, 0.0, -1.0, 0.0, 0.0, -1.0, 0.0, 0.0, 0.0, 0.0, 1.0, 0.0, 0.0, 1.0, 0.0, 0.0, 1.0, 1.0, 0.0, 0.0, 1.0, 0.0, 0.0, 1.0, 0.0, 0.0, 0.0, -1.0, 0.0, 0.0, -1.0, 0.0, 0.0, -1.0, 0.0, 0.0, 1.0, 0.0, 0.0, 1.0, 0.0, 0.0, 1.0, 0.0, -1.0, 0.0, 0.0, -1.0, 0.0, 0.0, -1.0, 0.0, 0.0, 0.0, 0.0, 1.0, 0.0, 0.0, 1.0, 0.0, 0.0, 1.0, 1.0, 0.0, 0.0, 1.0, 0.0, 0.0, 1.0, 0.0, 0.0, 0.0, -1.0, 0.0, 0.0, -1.0, 0.0, 0.0, -1.0, 0.0, 0.0, 1.0, 0.0, 0.0, 1.0, 0.0, 0.0, 1.0, 0.0])] * 3)])
me_untitled = bpy.data.meshes.new('Untitled')
me_untitled.from_pydata([(-2503.0, 4.557e-05, -3.305e-14), (-2503.0, 4.557e-05, -6.147e-14), (-284.8, 4.557e-05, -3.305e-14), (-284.8, 4.557e-05, -8.989e-14), (-595.2, 4.557e-05, -595.2), (-595.2, 254.0, -595.2), (-2503.0, 4.557e-05, -595.2), (-2503.0, 254.0, -595.2), (-5.684e-14, 7.636e-15, -284.8)], [], [(3, 1, 0), (5, 3, 2), (7, 5, 4), (0, 7, 6), (5, 7, 1), (2, 0, 6), (2, 8, 5), (2, 3, 0), (4, 5, 2), (6, 7, 4), (0, 1, 7), (3, 5, 1), (4, 2, 6)])
me_untitled.polygons.foreach_set('use_smooth', [True] * 13)
_k = set([(0, 1), (0, 2), (0, 6), (0, 7), (1, 3), (1, 7), (2, 3), (2, 4), (2, 5), (3, 5), (4, 5), (4, 6), (5, 7), (6, 7)])
me_untitled.attributes.new('sharp_edge', 'BOOLEAN', 'EDGE').data.foreach_set('value', [ (min(e.vertices), max(e.vertices)) in _k for e in me_untitled.edges])
_uv = me_untitled.uv_layers.new(name='UVW')
_uv.uv.foreach_set('vector', [0.5, 0.5, 0.5, 0.5, 0.5, 0.5, 0.375, 0.5933, 0.5, 0.5, 0.5, 0.5, 0.4628, 0.5313, 0.375, 0.5933, 0.375, 0.5, 0.5, 0.5, 0.4628, 0.5313, 0.4628, 0.5, 0.375, 0.5933, 0.4628, 0.5313, 0.5, 0.5, 0.5, 0.5, 0.5, 0.5, 0.4628, 0.5, 0.5, 0.5, 0.25, 0.5, 0.375, 0.5933, 0.5, 0.5, 0.5, 0.5, 0.5, 0.5, 0.375, 0.5, 0.375, 0.5933, 0.5, 0.5, 0.4628, 0.5, 0.4628, 0.5313, 0.375, 0.5, 0.5, 0.5, 0.5, 0.5, 0.4628, 0.5313, 0.5, 0.5, 0.375, 0.5933, 0.5, 0.5, 0.375, 0.5, 0.5, 0.5, 0.4628, 0.5])
me_untitled.materials.append(mat_wall)
me_untitled.use_remesh_preserve_volume = False
me_untitled.use_remesh_preserve_attributes = False
me_untitled.use_mirror_vertex_groups = False
me_untitled.update()
me_untitled.normals_split_custom_set([tuple(v) for v in zip(*[iter([-4.799e-05, 0.01091, -0.9999, -1.041e-17, 0.005089, -1.0, 5.014e-07, 0.01256, -0.9999, -0.8903, -0.02239, 0.4547, -0.8903, -0.02227, 0.4548, -0.8903, -0.02231, 0.4548, 0.0, 0.0, -1.0, 0.0, 0.0, -1.0, 0.0, 0.0, -1.0, -1.0, 0.0, 0.0, -1.0, 0.0, 0.0, -1.0, 0.0, 0.0, 0.0, 0.9197, 0.3925, 0.0, 0.9197, 0.3925, 0.0, 0.9197, 0.3925, 0.0, -1.0, -9.969e-15, 0.0, -1.0, 0.0, 0.0, -1.0, -2.19e-15, 0.2607, 0.9295, 0.2608, 0.2607, 0.9295, 0.2608, 0.2607, 0.9295, 0.2608, 5.006e-20, 0.01658, -0.9999, -4.799e-05, 0.01091, -0.9999, 5.014e-07, 0.01256, -0.9999, 0.8867, 0.0, -0.4624, 0.8867, 0.0, -0.4624, 0.8867, 0.0, -0.4624, 0.0, 0.0, -1.0, 0.0, 0.0, -1.0, 0.0, 0.0, -1.0, 0.9962, -0.08054, -0.03442, 0.9961, -0.08064, -0.0344, 0.9962, -0.08055, -0.0343, 0.0, 0.9197, 0.3925, 0.0, 0.9197, 0.3925, 0.0, 0.9197, 0.3925, 0.0, -1.0, -1.312e-14, 0.0, -1.0, -9.969e-15, 0.0, -1.0, -2.19e-15])] * 3)])
me_untitled_002 = bpy.data.meshes.new('Untitled.002')
me_untitled_002.from_pydata([(-595.2, -1.041e-14, -310.4), (-595.2, 254.0, -310.4), (3.862e-14, 2.461e-14, -2.842e-14), (3.629e-15, 2.842e-14, 6.058e-28), (3.862e-14, 2.461e-14, -898.0), (3.629e-15, 2.842e-14, -898.0), (-595.2, 2.461e-14, -898.0), (-595.2, 254.0, -898.0)], [], [(3, 1, 0), (5, 3, 2), (7, 5, 4), (1, 7, 6), (5, 7, 1), (2, 0, 6), (2, 3, 0), (4, 5, 2), (6, 7, 4), (0, 1, 6), (3, 5, 1), (4, 2, 6)])
me_untitled_002.polygons.foreach_set('use_smooth', [True] * 12)
_k = set([(0, 1), (0, 2), (0, 3), (0, 6), (1, 3), (1, 7), (2, 3), (2, 4), (3, 5), (4, 5), (4, 6), (4, 7), (5, 7), (6, 7)])
me_untitled_002.attributes.new('sharp_edge', 'BOOLEAN', 'EDGE').data.foreach_set('value', [ (min(e.vertices), max(e.vertices)) in _k for e in me_untitled_002.edges])
_uv = me_untitled_002.uv_layers.new(name='UVW')
_uv.uv.foreach_set('vector', [0.4235, 1.0, 0.4235, 0.6152, 0.4235, 0.5, 0.25, 0.5, 0.25, 1.0, 0.25, 1.0, 0.3432, 0.5737, 0.25, 0.5, 0.25, 0.5, 0.4235, 0.6152, 0.3432, 0.5737, 0.3432, 0.5, 0.25, 0.5, 0.3432, 0.5737, 0.4235, 0.6152, 0.4235, 1.0, 0.4235, 0.5, 0.3432, 0.5, 0.4235, 1.0, 0.4235, 1.0, 0.4235, 0.5, 0.25, 0.5, 0.25, 0.5, 0.25, 1.0, 0.3432, 0.5, 0.3432, 0.5737, 0.25, 0.5, 0.4235, 0.5, 0.4235, 0.6152, 0.3432, 0.5, 0.25, 1.0, 0.25, 0.5, 0.4235, 0.6152, 0.25, 0.5, 0.25, 1.0, 0.3432, 0.5])
me_untitled_002.materials.append(mat_wall)
me_untitled_002.use_remesh_preserve_volume = False
me_untitled_002.use_remesh_preserve_attributes = False
me_untitled_002.use_mirror_vertex_groups = False
me_untitled_002.update()
me_untitled_002.normals_split_custom_set([tuple(v) for v in zip(*[iter([-0.4624, -1.214e-07, 0.8867, -0.4624, -1.214e-07, 0.8867, -0.4624, -1.214e-07, 0.8867, 0.1084, 0.9941, 6.093e-24, 0.1084, 0.9941, 1.219e-23, 0.1084, 0.9941, 1.219e-23, -0.391, -0.916, 0.08951, -0.391, -0.916, 0.0896, -0.391, -0.916, 0.0896, -1.0, 0.0, 0.0, -1.0, 0.0, 0.0, -1.0, 0.0, 0.0, 0.3925, 0.9197, 0.0, 0.3925, 0.9197, 0.0, 0.3925, 0.9197, 0.0, 4.163e-17, -1.0, -2.759e-17, 8.991e-17, -1.0, -5.959e-17, 3.35e-17, -1.0, -2.22e-17, -0.04062, -0.9962, 0.07766, -0.04051, -0.9961, 0.07775, -0.0406, -0.9961, 0.07775, 0.1084, 0.9941, 6.093e-24, 0.1084, 0.9941, 6.093e-24, 0.1084, 0.9941, 1.219e-23, 0.0, 0.0, -1.0, 0.0, 0.0, -1.0, 0.0, 0.0, -1.0, -1.0, 0.0, 0.0, -1.0, 0.0, 0.0, -1.0, 0.0, 0.0, 0.3925, 0.9197, 0.0, 0.3925, 0.9197, 0.0, 0.3925, 0.9197, 0.0, -1.395e-22, -1.0, 0.0, 4.163e-17, -1.0, -2.759e-17, 3.35e-17, -1.0, -2.22e-17])] * 3)])

# ---- objects
ob_corner = bpy.data.objects.new('Corner', me_untitled_009)
ob_curb = bpy.data.objects.new('Curb', me_untitled_001)
ob_door = bpy.data.objects.new('Door', me_untitled_003)
ob_shortside = bpy.data.objects.new('ShortSide', me_untitled_007)
ob_windowsshortside = bpy.data.objects.new('WindowsShortSide', me_untitled_006)
ob_longside = bpy.data.objects.new('LongSide', me_untitled_005)
ob_basementwindows = bpy.data.objects.new('BasementWindows', me_untitled_008)
ob_windowslongside = bpy.data.objects.new('WindowsLongSide', me_untitled_004)
ob_rooflongside = bpy.data.objects.new('RoofLongSide', me_untitled)
ob_roofshortside = bpy.data.objects.new('RoofShortSide', me_untitled_002)

# ---- transforms, parenting, visibility, modifiers, constraints
ob_corner.location = (12.26, 0.169, 0.0)
ob_corner.rotation_euler = (1.571, -0.0, 0.7854)
ob_corner.scale = (0.01, 0.01, 0.01)
ob_corner.color = (0.8, 0.8, 0.8, 1.0)
ob_corner.lineart.crease_threshold = 0.0
ob_curb.parent = ob_corner
ob_curb.location = (0.0, 0.0, 0.0)
ob_curb.color = (0.8, 0.8, 0.8, 1.0)
ob_curb.hide_render = True
ob_curb.lineart.crease_threshold = 0.0
ob_door.parent = ob_corner
ob_door.location = (-81.0, 20.0, 13.0)
ob_door.color = (0.8, 0.8, 0.8, 1.0)
ob_door.hide_render = True
ob_door.lineart.crease_threshold = 0.0
ob_shortside.location = (13.43, 10.32, 1.01e-30)
ob_shortside.rotation_euler = (1.571, -0.0, 1.571)
ob_shortside.scale = (0.01, 0.01, 0.01)
ob_shortside.color = (0.8, 0.8, 0.8, 1.0)
ob_shortside.lineart.crease_threshold = 0.0
ob_windowsshortside.parent = ob_shortside
ob_windowsshortside.location = (-523.0, 205.0, 20.0)
ob_windowsshortside.color = (0.8, 0.8, 0.8, 1.0)
ob_windowsshortside.hide_render = True
ob_windowsshortside.lineart.crease_threshold = 0.0
ob_longside.location = (11.09, -1.005, 0.0)
ob_longside.rotation_euler = (1.571, -0.0, 0.0)
ob_longside.scale = (0.01, 0.01, 0.01)
ob_longside.color = (0.8, 0.8, 0.8, 1.0)
ob_longside.lineart.crease_threshold = 0.0
ob_basementwindows.parent = ob_longside
ob_basementwindows.location = (-1686.0, 10.0, 28.0)
ob_basementwindows.color = (0.8, 0.8, 0.8, 1.0)
ob_basementwindows.hide_render = True
ob_basementwindows.lineart.crease_threshold = 0.0
ob_windowslongside.parent = ob_longside
ob_windowslongside.location = (-425.0, 233.0, 0.0)
ob_windowslongside.color = (0.8, 0.8, 0.8, 1.0)
ob_windowslongside.hide_render = True
ob_windowslongside.lineart.crease_threshold = 0.0
ob_rooflongside.location = (13.93, -1.505, 5.92)
ob_rooflongside.rotation_euler = (1.571, 4.942e-08, -4.371e-08)
ob_rooflongside.scale = (0.01, 0.01, 0.01)
ob_rooflongside.color = (0.8, 0.8, 0.8, 1.0)
ob_rooflongside.lineart.crease_threshold = 0.0
ob_roofshortside.location = (13.93, 1.343, 5.92)
ob_roofshortside.rotation_euler = (1.571, 4.712e-08, -4.371e-08)
ob_roofshortside.scale = (0.01, 0.01, 0.01)
ob_roofshortside.color = (0.8, 0.8, 0.8, 1.0)
ob_roofshortside.lineart.crease_threshold = 0.0

# ---- collection membership
col_collection_1.objects.link(ob_corner)
col_collection_1.objects.link(ob_curb)
col_collection_1.objects.link(ob_door)
col_collection_1.objects.link(ob_shortside)
col_collection_1.objects.link(ob_windowsshortside)
col_collection_1.objects.link(ob_longside)
col_collection_1.objects.link(ob_basementwindows)
col_collection_1.objects.link(ob_windowslongside)
col_collection_1.objects.link(ob_rooflongside)
col_collection_1.objects.link(ob_roofshortside)

# ---- scene / render settings (as saved in the file)
scene.frame_start = 1; scene.frame_end = 250; scene.frame_set(1)
scene.render.engine = 'BLENDER_EEVEE_NEXT'
scene.render.resolution_percentage = 50
scene.render.fps = 30
scene.render.dither_intensity = 0.0
scene.cycles.use_denoising = False
scene.cycles.samples = 128
scene.cycles.sampling_pattern = 'TABULATED_SOBOL'
scene.cycles.light_sampling_threshold = 0.0
scene.cycles.use_adaptive_sampling = False
scene.cycles.use_light_tree = False
scene.cycles.blur_glossy = 0.0
scene.cycles.sample_clamp_indirect = 0.0
scene.view_settings.view_transform = 'Standard'
bpy.context.view_layer.update()

# ---- added for rendering (the .blend has no active camera and no usable light): camera, sun
cam_auto = bpy.data.cameras.new('AutoCamera')
cam_auto.lens = 50.0
cam_auto.sensor_width = 36.0
cam_auto.clip_end = 1000.0
ob_auto_camera = bpy.data.objects.new('AutoCamera', cam_auto)
scene.collection.objects.link(ob_auto_camera)
ob_auto_camera.location = (28.202, -27.7287, 25.6552)
ob_auto_camera.rotation_euler = (1.09748, -7.21219e-08, 0.694738)
scene.camera = ob_auto_camera
light_auto_sun = bpy.data.lights.new('AutoSun', 'SUN')
light_auto_sun.energy = 3.0
light_auto_sun.angle = 0.0523599
ob_auto_sun = bpy.data.objects.new('AutoSun', light_auto_sun)
scene.collection.objects.link(ob_auto_sun)
ob_auto_sun.rotation_euler = (0.872665, 0.174533, 0.523599)
bpy.context.view_layer.update()
